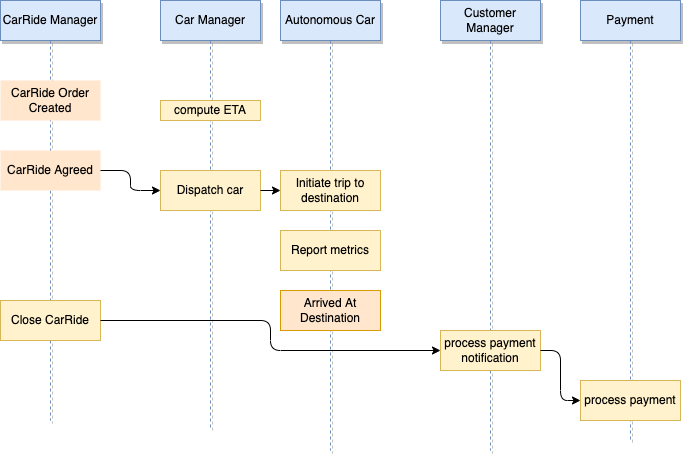

The diagram above was exported from draw.io. Its source (the exported page's mxGraphModel, read from the mxfile embedded in the PNG):
<mxGraphModel dx="703" dy="543" grid="1" gridSize="10" guides="1" tooltips="1" connect="1" arrows="1" fold="1" page="1" pageScale="1" pageWidth="850" pageHeight="1100" math="0" shadow="0">
  <root>
    <mxCell id="0" />
    <mxCell id="1" parent="0" />
    <mxCell id="3" value="CarRide Manager" style="shape=umlLifeline;perimeter=lifelinePerimeter;whiteSpace=wrap;html=1;container=1;collapsible=0;recursiveResize=0;outlineConnect=0;fillColor=#dae8fc;strokeColor=#6c8ebf;shadow=1;" vertex="1" parent="1">
      <mxGeometry x="20" y="50" width="100" height="420" as="geometry" />
    </mxCell>
    <mxCell id="7" value="CarRide Order Created" style="rounded=0;whiteSpace=wrap;html=1;strokeColor=none;fillColor=#ffe6cc;" vertex="1" parent="3">
      <mxGeometry y="80" width="100" height="40" as="geometry" />
    </mxCell>
    <mxCell id="10" value="CarRide Agreed" style="rounded=0;whiteSpace=wrap;html=1;fillColor=#ffe6cc;strokeColor=none;" vertex="1" parent="3">
      <mxGeometry y="150" width="100" height="40" as="geometry" />
    </mxCell>
    <mxCell id="18" value="Close CarRide" style="rounded=0;whiteSpace=wrap;html=1;fillColor=#fff2cc;strokeColor=#d6b656;" vertex="1" parent="3">
      <mxGeometry y="300" width="100" height="40" as="geometry" />
    </mxCell>
    <mxCell id="4" value="Car Manager" style="shape=umlLifeline;perimeter=lifelinePerimeter;whiteSpace=wrap;html=1;container=1;collapsible=0;recursiveResize=0;outlineConnect=0;fillColor=#dae8fc;strokeColor=#6c8ebf;shadow=1;" vertex="1" parent="1">
      <mxGeometry x="180" y="50" width="100" height="430" as="geometry" />
    </mxCell>
    <mxCell id="6" value="compute ETA" style="rounded=0;whiteSpace=wrap;html=1;fillColor=#fff2cc;strokeColor=#d6b656;" vertex="1" parent="4">
      <mxGeometry y="100" width="100" height="20" as="geometry" />
    </mxCell>
    <mxCell id="11" value="Dispatch car" style="rounded=0;whiteSpace=wrap;html=1;fillColor=#fff2cc;strokeColor=#d6b656;" vertex="1" parent="4">
      <mxGeometry y="170" width="100" height="40" as="geometry" />
    </mxCell>
    <mxCell id="5" value="Payment" style="shape=umlLifeline;perimeter=lifelinePerimeter;whiteSpace=wrap;html=1;container=1;collapsible=0;recursiveResize=0;outlineConnect=0;fillColor=#dae8fc;strokeColor=#6c8ebf;shadow=1;" vertex="1" parent="1">
      <mxGeometry x="600" y="50" width="100" height="440" as="geometry" />
    </mxCell>
    <mxCell id="21" value="process payment" style="rounded=0;whiteSpace=wrap;html=1;fillColor=#fff2cc;strokeColor=#d6b656;" vertex="1" parent="5">
      <mxGeometry y="380" width="100" height="40" as="geometry" />
    </mxCell>
    <mxCell id="12" value="Autonomous Car" style="shape=umlLifeline;perimeter=lifelinePerimeter;whiteSpace=wrap;html=1;container=1;collapsible=0;recursiveResize=0;outlineConnect=0;fillColor=#dae8fc;strokeColor=#6c8ebf;shadow=1;" vertex="1" parent="1">
      <mxGeometry x="300" y="50" width="100" height="450" as="geometry" />
    </mxCell>
    <mxCell id="14" value="Report metrics" style="rounded=0;whiteSpace=wrap;html=1;fillColor=#fff2cc;strokeColor=#d6b656;" vertex="1" parent="12">
      <mxGeometry y="230" width="100" height="40" as="geometry" />
    </mxCell>
    <mxCell id="15" value="Initiate trip to destination" style="rounded=0;whiteSpace=wrap;html=1;fillColor=#fff2cc;strokeColor=#d6b656;" vertex="1" parent="12">
      <mxGeometry y="170" width="100" height="40" as="geometry" />
    </mxCell>
    <mxCell id="16" value="Arrived At Destination" style="rounded=0;whiteSpace=wrap;html=1;fillColor=#ffe6cc;strokeColor=#d79b00;" vertex="1" parent="1">
      <mxGeometry x="300" y="340" width="100" height="40" as="geometry" />
    </mxCell>
    <mxCell id="19" value="Customer Manager" style="shape=umlLifeline;perimeter=lifelinePerimeter;whiteSpace=wrap;html=1;container=1;collapsible=0;recursiveResize=0;outlineConnect=0;fillColor=#dae8fc;strokeColor=#6c8ebf;shadow=1;" vertex="1" parent="1">
      <mxGeometry x="460" y="50" width="100" height="450" as="geometry" />
    </mxCell>
    <mxCell id="20" value="process payment&lt;br&gt;notification" style="rounded=0;whiteSpace=wrap;html=1;fillColor=#fff2cc;strokeColor=#d6b656;" vertex="1" parent="19">
      <mxGeometry y="330" width="100" height="40" as="geometry" />
    </mxCell>
    <mxCell id="22" style="edgeStyle=orthogonalEdgeStyle;html=1;" edge="1" parent="1" source="10">
      <mxGeometry relative="1" as="geometry">
        <mxPoint x="180" y="240" as="targetPoint" />
      </mxGeometry>
    </mxCell>
    <mxCell id="23" style="edgeStyle=orthogonalEdgeStyle;html=1;" edge="1" parent="1" source="18" target="20">
      <mxGeometry relative="1" as="geometry" />
    </mxCell>
    <mxCell id="24" style="edgeStyle=orthogonalEdgeStyle;html=1;entryX=0;entryY=0.5;entryDx=0;entryDy=0;" edge="1" parent="1" source="20" target="21">
      <mxGeometry relative="1" as="geometry" />
    </mxCell>
    <mxCell id="25" style="edgeStyle=orthogonalEdgeStyle;html=1;exitX=1;exitY=0.5;exitDx=0;exitDy=0;" edge="1" parent="1" source="11" target="15">
      <mxGeometry relative="1" as="geometry" />
    </mxCell>
  </root>
</mxGraphModel>